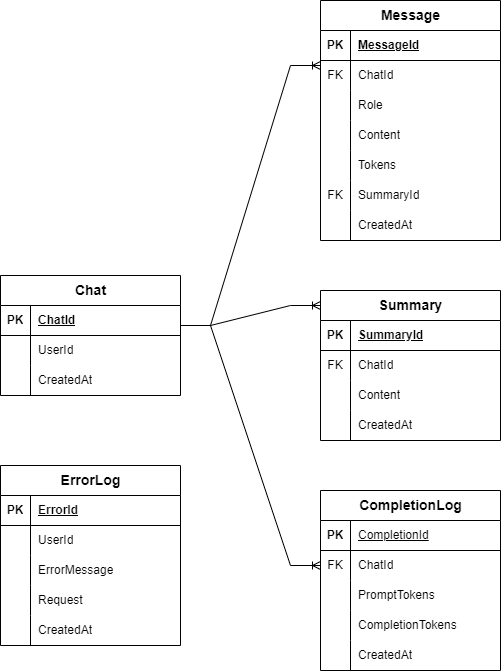

The diagram above was exported from draw.io. Its source (the exported page's mxGraphModel, read from the mxfile embedded in the PNG):
<mxGraphModel dx="1434" dy="738" grid="1" gridSize="10" guides="1" tooltips="1" connect="1" arrows="1" fold="1" page="1" pageScale="1" pageWidth="850" pageHeight="1100" math="0" shadow="0">
  <root>
    <mxCell id="0" />
    <mxCell id="1" parent="0" />
    <mxCell id="2" value="&lt;font style=&quot;font-size: 14px;&quot;&gt;Chat&lt;/font&gt;" style="shape=table;startSize=30;container=1;collapsible=1;childLayout=tableLayout;fixedRows=1;rowLines=0;fontStyle=1;align=center;resizeLast=1;html=1;" vertex="1" parent="1">
      <mxGeometry x="90" y="360" width="180" height="120" as="geometry" />
    </mxCell>
    <mxCell id="3" value="" style="shape=tableRow;horizontal=0;startSize=0;swimlaneHead=0;swimlaneBody=0;fillColor=none;collapsible=0;dropTarget=0;points=[[0,0.5],[1,0.5]];portConstraint=eastwest;top=0;left=0;right=0;bottom=1;" vertex="1" parent="2">
      <mxGeometry y="30" width="180" height="30" as="geometry" />
    </mxCell>
    <mxCell id="4" value="PK" style="shape=partialRectangle;connectable=0;fillColor=none;top=0;left=0;bottom=0;right=0;fontStyle=1;overflow=hidden;whiteSpace=wrap;html=1;" vertex="1" parent="3">
      <mxGeometry width="30" height="30" as="geometry">
        <mxRectangle width="30" height="30" as="alternateBounds" />
      </mxGeometry>
    </mxCell>
    <mxCell id="5" value="ChatId" style="shape=partialRectangle;connectable=0;fillColor=none;top=0;left=0;bottom=0;right=0;align=left;spacingLeft=6;fontStyle=5;overflow=hidden;whiteSpace=wrap;html=1;" vertex="1" parent="3">
      <mxGeometry x="30" width="150" height="30" as="geometry">
        <mxRectangle width="150" height="30" as="alternateBounds" />
      </mxGeometry>
    </mxCell>
    <mxCell id="6" value="" style="shape=tableRow;horizontal=0;startSize=0;swimlaneHead=0;swimlaneBody=0;fillColor=none;collapsible=0;dropTarget=0;points=[[0,0.5],[1,0.5]];portConstraint=eastwest;top=0;left=0;right=0;bottom=0;" vertex="1" parent="2">
      <mxGeometry y="60" width="180" height="30" as="geometry" />
    </mxCell>
    <mxCell id="7" value="" style="shape=partialRectangle;connectable=0;fillColor=none;top=0;left=0;bottom=0;right=0;editable=1;overflow=hidden;whiteSpace=wrap;html=1;" vertex="1" parent="6">
      <mxGeometry width="30" height="30" as="geometry">
        <mxRectangle width="30" height="30" as="alternateBounds" />
      </mxGeometry>
    </mxCell>
    <mxCell id="8" value="UserId" style="shape=partialRectangle;connectable=0;fillColor=none;top=0;left=0;bottom=0;right=0;align=left;spacingLeft=6;overflow=hidden;whiteSpace=wrap;html=1;" vertex="1" parent="6">
      <mxGeometry x="30" width="150" height="30" as="geometry">
        <mxRectangle width="150" height="30" as="alternateBounds" />
      </mxGeometry>
    </mxCell>
    <mxCell id="9" value="" style="shape=tableRow;horizontal=0;startSize=0;swimlaneHead=0;swimlaneBody=0;fillColor=none;collapsible=0;dropTarget=0;points=[[0,0.5],[1,0.5]];portConstraint=eastwest;top=0;left=0;right=0;bottom=0;" vertex="1" parent="2">
      <mxGeometry y="90" width="180" height="30" as="geometry" />
    </mxCell>
    <mxCell id="10" value="" style="shape=partialRectangle;connectable=0;fillColor=none;top=0;left=0;bottom=0;right=0;editable=1;overflow=hidden;whiteSpace=wrap;html=1;" vertex="1" parent="9">
      <mxGeometry width="30" height="30" as="geometry">
        <mxRectangle width="30" height="30" as="alternateBounds" />
      </mxGeometry>
    </mxCell>
    <mxCell id="11" value="CreatedAt" style="shape=partialRectangle;connectable=0;fillColor=none;top=0;left=0;bottom=0;right=0;align=left;spacingLeft=6;overflow=hidden;whiteSpace=wrap;html=1;" vertex="1" parent="9">
      <mxGeometry x="30" width="150" height="30" as="geometry">
        <mxRectangle width="150" height="30" as="alternateBounds" />
      </mxGeometry>
    </mxCell>
    <mxCell id="12" value="&lt;font style=&quot;font-size: 14px;&quot;&gt;Message&lt;/font&gt;" style="shape=table;startSize=30;container=1;collapsible=1;childLayout=tableLayout;fixedRows=1;rowLines=0;fontStyle=1;align=center;resizeLast=1;html=1;" vertex="1" parent="1">
      <mxGeometry x="410" y="85" width="180" height="240" as="geometry" />
    </mxCell>
    <mxCell id="13" value="" style="shape=tableRow;horizontal=0;startSize=0;swimlaneHead=0;swimlaneBody=0;fillColor=none;collapsible=0;dropTarget=0;points=[[0,0.5],[1,0.5]];portConstraint=eastwest;top=0;left=0;right=0;bottom=1;" vertex="1" parent="12">
      <mxGeometry y="30" width="180" height="30" as="geometry" />
    </mxCell>
    <mxCell id="14" value="PK" style="shape=partialRectangle;connectable=0;fillColor=none;top=0;left=0;bottom=0;right=0;fontStyle=1;overflow=hidden;whiteSpace=wrap;html=1;" vertex="1" parent="13">
      <mxGeometry width="30" height="30" as="geometry">
        <mxRectangle width="30" height="30" as="alternateBounds" />
      </mxGeometry>
    </mxCell>
    <mxCell id="15" value="MessageId" style="shape=partialRectangle;connectable=0;fillColor=none;top=0;left=0;bottom=0;right=0;align=left;spacingLeft=6;fontStyle=5;overflow=hidden;whiteSpace=wrap;html=1;" vertex="1" parent="13">
      <mxGeometry x="30" width="150" height="30" as="geometry">
        <mxRectangle width="150" height="30" as="alternateBounds" />
      </mxGeometry>
    </mxCell>
    <mxCell id="16" value="" style="shape=tableRow;horizontal=0;startSize=0;swimlaneHead=0;swimlaneBody=0;fillColor=none;collapsible=0;dropTarget=0;points=[[0,0.5],[1,0.5]];portConstraint=eastwest;top=0;left=0;right=0;bottom=0;" vertex="1" parent="12">
      <mxGeometry y="60" width="180" height="30" as="geometry" />
    </mxCell>
    <mxCell id="17" value="FK" style="shape=partialRectangle;connectable=0;fillColor=none;top=0;left=0;bottom=0;right=0;editable=1;overflow=hidden;whiteSpace=wrap;html=1;" vertex="1" parent="16">
      <mxGeometry width="30" height="30" as="geometry">
        <mxRectangle width="30" height="30" as="alternateBounds" />
      </mxGeometry>
    </mxCell>
    <mxCell id="18" value="ChatId" style="shape=partialRectangle;connectable=0;fillColor=none;top=0;left=0;bottom=0;right=0;align=left;spacingLeft=6;overflow=hidden;whiteSpace=wrap;html=1;" vertex="1" parent="16">
      <mxGeometry x="30" width="150" height="30" as="geometry">
        <mxRectangle width="150" height="30" as="alternateBounds" />
      </mxGeometry>
    </mxCell>
    <mxCell id="19" value="" style="shape=tableRow;horizontal=0;startSize=0;swimlaneHead=0;swimlaneBody=0;fillColor=none;collapsible=0;dropTarget=0;points=[[0,0.5],[1,0.5]];portConstraint=eastwest;top=0;left=0;right=0;bottom=0;" vertex="1" parent="12">
      <mxGeometry y="90" width="180" height="30" as="geometry" />
    </mxCell>
    <mxCell id="20" value="" style="shape=partialRectangle;connectable=0;fillColor=none;top=0;left=0;bottom=0;right=0;editable=1;overflow=hidden;whiteSpace=wrap;html=1;" vertex="1" parent="19">
      <mxGeometry width="30" height="30" as="geometry">
        <mxRectangle width="30" height="30" as="alternateBounds" />
      </mxGeometry>
    </mxCell>
    <mxCell id="21" value="Role" style="shape=partialRectangle;connectable=0;fillColor=none;top=0;left=0;bottom=0;right=0;align=left;spacingLeft=6;overflow=hidden;whiteSpace=wrap;html=1;" vertex="1" parent="19">
      <mxGeometry x="30" width="150" height="30" as="geometry">
        <mxRectangle width="150" height="30" as="alternateBounds" />
      </mxGeometry>
    </mxCell>
    <mxCell id="22" style="shape=tableRow;horizontal=0;startSize=0;swimlaneHead=0;swimlaneBody=0;fillColor=none;collapsible=0;dropTarget=0;points=[[0,0.5],[1,0.5]];portConstraint=eastwest;top=0;left=0;right=0;bottom=0;" vertex="1" parent="12">
      <mxGeometry y="120" width="180" height="30" as="geometry" />
    </mxCell>
    <mxCell id="23" style="shape=partialRectangle;connectable=0;fillColor=none;top=0;left=0;bottom=0;right=0;editable=1;overflow=hidden;whiteSpace=wrap;html=1;" vertex="1" parent="22">
      <mxGeometry width="30" height="30" as="geometry">
        <mxRectangle width="30" height="30" as="alternateBounds" />
      </mxGeometry>
    </mxCell>
    <mxCell id="24" value="Content" style="shape=partialRectangle;connectable=0;fillColor=none;top=0;left=0;bottom=0;right=0;align=left;spacingLeft=6;overflow=hidden;whiteSpace=wrap;html=1;" vertex="1" parent="22">
      <mxGeometry x="30" width="150" height="30" as="geometry">
        <mxRectangle width="150" height="30" as="alternateBounds" />
      </mxGeometry>
    </mxCell>
    <mxCell id="25" style="shape=tableRow;horizontal=0;startSize=0;swimlaneHead=0;swimlaneBody=0;fillColor=none;collapsible=0;dropTarget=0;points=[[0,0.5],[1,0.5]];portConstraint=eastwest;top=0;left=0;right=0;bottom=0;" vertex="1" parent="12">
      <mxGeometry y="150" width="180" height="30" as="geometry" />
    </mxCell>
    <mxCell id="26" style="shape=partialRectangle;connectable=0;fillColor=none;top=0;left=0;bottom=0;right=0;editable=1;overflow=hidden;whiteSpace=wrap;html=1;" vertex="1" parent="25">
      <mxGeometry width="30" height="30" as="geometry">
        <mxRectangle width="30" height="30" as="alternateBounds" />
      </mxGeometry>
    </mxCell>
    <mxCell id="27" value="Tokens" style="shape=partialRectangle;connectable=0;fillColor=none;top=0;left=0;bottom=0;right=0;align=left;spacingLeft=6;overflow=hidden;whiteSpace=wrap;html=1;" vertex="1" parent="25">
      <mxGeometry x="30" width="150" height="30" as="geometry">
        <mxRectangle width="150" height="30" as="alternateBounds" />
      </mxGeometry>
    </mxCell>
    <mxCell id="28" style="shape=tableRow;horizontal=0;startSize=0;swimlaneHead=0;swimlaneBody=0;fillColor=none;collapsible=0;dropTarget=0;points=[[0,0.5],[1,0.5]];portConstraint=eastwest;top=0;left=0;right=0;bottom=0;" vertex="1" parent="12">
      <mxGeometry y="180" width="180" height="30" as="geometry" />
    </mxCell>
    <mxCell id="29" value="FK" style="shape=partialRectangle;connectable=0;fillColor=none;top=0;left=0;bottom=0;right=0;editable=1;overflow=hidden;whiteSpace=wrap;html=1;" vertex="1" parent="28">
      <mxGeometry width="30" height="30" as="geometry">
        <mxRectangle width="30" height="30" as="alternateBounds" />
      </mxGeometry>
    </mxCell>
    <mxCell id="30" value="SummaryId" style="shape=partialRectangle;connectable=0;fillColor=none;top=0;left=0;bottom=0;right=0;align=left;spacingLeft=6;overflow=hidden;whiteSpace=wrap;html=1;" vertex="1" parent="28">
      <mxGeometry x="30" width="150" height="30" as="geometry">
        <mxRectangle width="150" height="30" as="alternateBounds" />
      </mxGeometry>
    </mxCell>
    <mxCell id="31" style="shape=tableRow;horizontal=0;startSize=0;swimlaneHead=0;swimlaneBody=0;fillColor=none;collapsible=0;dropTarget=0;points=[[0,0.5],[1,0.5]];portConstraint=eastwest;top=0;left=0;right=0;bottom=0;" vertex="1" parent="12">
      <mxGeometry y="210" width="180" height="30" as="geometry" />
    </mxCell>
    <mxCell id="32" style="shape=partialRectangle;connectable=0;fillColor=none;top=0;left=0;bottom=0;right=0;editable=1;overflow=hidden;whiteSpace=wrap;html=1;" vertex="1" parent="31">
      <mxGeometry width="30" height="30" as="geometry">
        <mxRectangle width="30" height="30" as="alternateBounds" />
      </mxGeometry>
    </mxCell>
    <mxCell id="33" value="CreatedAt" style="shape=partialRectangle;connectable=0;fillColor=none;top=0;left=0;bottom=0;right=0;align=left;spacingLeft=6;overflow=hidden;whiteSpace=wrap;html=1;" vertex="1" parent="31">
      <mxGeometry x="30" width="150" height="30" as="geometry">
        <mxRectangle width="150" height="30" as="alternateBounds" />
      </mxGeometry>
    </mxCell>
    <mxCell id="34" value="&lt;font style=&quot;font-size: 14px;&quot;&gt;Summary&lt;/font&gt;" style="shape=table;startSize=30;container=1;collapsible=1;childLayout=tableLayout;fixedRows=1;rowLines=0;fontStyle=1;align=center;resizeLast=1;html=1;" vertex="1" parent="1">
      <mxGeometry x="410" y="375" width="180" height="150" as="geometry" />
    </mxCell>
    <mxCell id="35" value="" style="shape=tableRow;horizontal=0;startSize=0;swimlaneHead=0;swimlaneBody=0;fillColor=none;collapsible=0;dropTarget=0;points=[[0,0.5],[1,0.5]];portConstraint=eastwest;top=0;left=0;right=0;bottom=1;" vertex="1" parent="34">
      <mxGeometry y="30" width="180" height="30" as="geometry" />
    </mxCell>
    <mxCell id="36" value="PK" style="shape=partialRectangle;connectable=0;fillColor=none;top=0;left=0;bottom=0;right=0;fontStyle=1;overflow=hidden;whiteSpace=wrap;html=1;" vertex="1" parent="35">
      <mxGeometry width="30" height="30" as="geometry">
        <mxRectangle width="30" height="30" as="alternateBounds" />
      </mxGeometry>
    </mxCell>
    <mxCell id="37" value="SummaryId" style="shape=partialRectangle;connectable=0;fillColor=none;top=0;left=0;bottom=0;right=0;align=left;spacingLeft=6;fontStyle=5;overflow=hidden;whiteSpace=wrap;html=1;" vertex="1" parent="35">
      <mxGeometry x="30" width="150" height="30" as="geometry">
        <mxRectangle width="150" height="30" as="alternateBounds" />
      </mxGeometry>
    </mxCell>
    <mxCell id="38" value="" style="shape=tableRow;horizontal=0;startSize=0;swimlaneHead=0;swimlaneBody=0;fillColor=none;collapsible=0;dropTarget=0;points=[[0,0.5],[1,0.5]];portConstraint=eastwest;top=0;left=0;right=0;bottom=0;" vertex="1" parent="34">
      <mxGeometry y="60" width="180" height="30" as="geometry" />
    </mxCell>
    <mxCell id="39" value="FK" style="shape=partialRectangle;connectable=0;fillColor=none;top=0;left=0;bottom=0;right=0;editable=1;overflow=hidden;whiteSpace=wrap;html=1;" vertex="1" parent="38">
      <mxGeometry width="30" height="30" as="geometry">
        <mxRectangle width="30" height="30" as="alternateBounds" />
      </mxGeometry>
    </mxCell>
    <mxCell id="40" value="ChatId" style="shape=partialRectangle;connectable=0;fillColor=none;top=0;left=0;bottom=0;right=0;align=left;spacingLeft=6;overflow=hidden;whiteSpace=wrap;html=1;" vertex="1" parent="38">
      <mxGeometry x="30" width="150" height="30" as="geometry">
        <mxRectangle width="150" height="30" as="alternateBounds" />
      </mxGeometry>
    </mxCell>
    <mxCell id="41" style="shape=tableRow;horizontal=0;startSize=0;swimlaneHead=0;swimlaneBody=0;fillColor=none;collapsible=0;dropTarget=0;points=[[0,0.5],[1,0.5]];portConstraint=eastwest;top=0;left=0;right=0;bottom=0;" vertex="1" parent="34">
      <mxGeometry y="90" width="180" height="30" as="geometry" />
    </mxCell>
    <mxCell id="42" style="shape=partialRectangle;connectable=0;fillColor=none;top=0;left=0;bottom=0;right=0;editable=1;overflow=hidden;whiteSpace=wrap;html=1;" vertex="1" parent="41">
      <mxGeometry width="30" height="30" as="geometry">
        <mxRectangle width="30" height="30" as="alternateBounds" />
      </mxGeometry>
    </mxCell>
    <mxCell id="43" value="Content" style="shape=partialRectangle;connectable=0;fillColor=none;top=0;left=0;bottom=0;right=0;align=left;spacingLeft=6;overflow=hidden;whiteSpace=wrap;html=1;" vertex="1" parent="41">
      <mxGeometry x="30" width="150" height="30" as="geometry">
        <mxRectangle width="150" height="30" as="alternateBounds" />
      </mxGeometry>
    </mxCell>
    <mxCell id="44" value="" style="shape=tableRow;horizontal=0;startSize=0;swimlaneHead=0;swimlaneBody=0;fillColor=none;collapsible=0;dropTarget=0;points=[[0,0.5],[1,0.5]];portConstraint=eastwest;top=0;left=0;right=0;bottom=0;" vertex="1" parent="34">
      <mxGeometry y="120" width="180" height="30" as="geometry" />
    </mxCell>
    <mxCell id="45" value="" style="shape=partialRectangle;connectable=0;fillColor=none;top=0;left=0;bottom=0;right=0;editable=1;overflow=hidden;whiteSpace=wrap;html=1;" vertex="1" parent="44">
      <mxGeometry width="30" height="30" as="geometry">
        <mxRectangle width="30" height="30" as="alternateBounds" />
      </mxGeometry>
    </mxCell>
    <mxCell id="46" value="CreatedAt" style="shape=partialRectangle;connectable=0;fillColor=none;top=0;left=0;bottom=0;right=0;align=left;spacingLeft=6;overflow=hidden;whiteSpace=wrap;html=1;" vertex="1" parent="44">
      <mxGeometry x="30" width="150" height="30" as="geometry">
        <mxRectangle width="150" height="30" as="alternateBounds" />
      </mxGeometry>
    </mxCell>
    <mxCell id="47" value="" style="edgeStyle=entityRelationEdgeStyle;fontSize=12;html=1;endArrow=ERoneToMany;rounded=0;exitX=1;exitY=0.5;exitDx=0;exitDy=0;entryX=0;entryY=0.5;entryDx=0;entryDy=0;" edge="1" parent="1">
      <mxGeometry width="100" height="100" relative="1" as="geometry">
        <mxPoint x="270.00000000000006" y="410" as="sourcePoint" />
        <mxPoint x="410" y="150" as="targetPoint" />
      </mxGeometry>
    </mxCell>
    <mxCell id="48" value="" style="edgeStyle=entityRelationEdgeStyle;fontSize=12;html=1;endArrow=ERoneToMany;rounded=0;exitX=1;exitY=0.5;exitDx=0;exitDy=0;entryX=0;entryY=0.5;entryDx=0;entryDy=0;" edge="1" parent="1">
      <mxGeometry width="100" height="100" relative="1" as="geometry">
        <mxPoint x="270.00000000000006" y="410" as="sourcePoint" />
        <mxPoint x="410" y="390" as="targetPoint" />
        <Array as="points">
          <mxPoint x="390" y="585" />
        </Array>
      </mxGeometry>
    </mxCell>
    <mxCell id="49" value="&lt;span style=&quot;font-size: 14px;&quot;&gt;CompletionLog&lt;/span&gt;" style="shape=table;startSize=30;container=1;collapsible=1;childLayout=tableLayout;fixedRows=1;rowLines=0;fontStyle=1;align=center;resizeLast=1;html=1;" vertex="1" parent="1">
      <mxGeometry x="410" y="575" width="180" height="180" as="geometry" />
    </mxCell>
    <mxCell id="50" value="" style="shape=tableRow;horizontal=0;startSize=0;swimlaneHead=0;swimlaneBody=0;fillColor=none;collapsible=0;dropTarget=0;points=[[0,0.5],[1,0.5]];portConstraint=eastwest;top=0;left=0;right=0;bottom=1;" vertex="1" parent="49">
      <mxGeometry y="30" width="180" height="30" as="geometry" />
    </mxCell>
    <mxCell id="51" value="PK" style="shape=partialRectangle;connectable=0;fillColor=none;top=0;left=0;bottom=0;right=0;fontStyle=1;overflow=hidden;whiteSpace=wrap;html=1;" vertex="1" parent="50">
      <mxGeometry width="30" height="30" as="geometry">
        <mxRectangle width="30" height="30" as="alternateBounds" />
      </mxGeometry>
    </mxCell>
    <mxCell id="52" value="&lt;span style=&quot;font-weight: 400;&quot;&gt;CompletionId&lt;/span&gt;" style="shape=partialRectangle;connectable=0;fillColor=none;top=0;left=0;bottom=0;right=0;align=left;spacingLeft=6;fontStyle=5;overflow=hidden;whiteSpace=wrap;html=1;" vertex="1" parent="50">
      <mxGeometry x="30" width="150" height="30" as="geometry">
        <mxRectangle width="150" height="30" as="alternateBounds" />
      </mxGeometry>
    </mxCell>
    <mxCell id="53" value="" style="shape=tableRow;horizontal=0;startSize=0;swimlaneHead=0;swimlaneBody=0;fillColor=none;collapsible=0;dropTarget=0;points=[[0,0.5],[1,0.5]];portConstraint=eastwest;top=0;left=0;right=0;bottom=0;" vertex="1" parent="49">
      <mxGeometry y="60" width="180" height="30" as="geometry" />
    </mxCell>
    <mxCell id="54" value="FK" style="shape=partialRectangle;connectable=0;fillColor=none;top=0;left=0;bottom=0;right=0;editable=1;overflow=hidden;whiteSpace=wrap;html=1;" vertex="1" parent="53">
      <mxGeometry width="30" height="30" as="geometry">
        <mxRectangle width="30" height="30" as="alternateBounds" />
      </mxGeometry>
    </mxCell>
    <mxCell id="55" value="ChatId" style="shape=partialRectangle;connectable=0;fillColor=none;top=0;left=0;bottom=0;right=0;align=left;spacingLeft=6;overflow=hidden;whiteSpace=wrap;html=1;" vertex="1" parent="53">
      <mxGeometry x="30" width="150" height="30" as="geometry">
        <mxRectangle width="150" height="30" as="alternateBounds" />
      </mxGeometry>
    </mxCell>
    <mxCell id="56" value="" style="shape=tableRow;horizontal=0;startSize=0;swimlaneHead=0;swimlaneBody=0;fillColor=none;collapsible=0;dropTarget=0;points=[[0,0.5],[1,0.5]];portConstraint=eastwest;top=0;left=0;right=0;bottom=0;" vertex="1" parent="49">
      <mxGeometry y="90" width="180" height="30" as="geometry" />
    </mxCell>
    <mxCell id="57" value="" style="shape=partialRectangle;connectable=0;fillColor=none;top=0;left=0;bottom=0;right=0;editable=1;overflow=hidden;whiteSpace=wrap;html=1;" vertex="1" parent="56">
      <mxGeometry width="30" height="30" as="geometry">
        <mxRectangle width="30" height="30" as="alternateBounds" />
      </mxGeometry>
    </mxCell>
    <mxCell id="58" value="PromptTokens" style="shape=partialRectangle;connectable=0;fillColor=none;top=0;left=0;bottom=0;right=0;align=left;spacingLeft=6;overflow=hidden;whiteSpace=wrap;html=1;" vertex="1" parent="56">
      <mxGeometry x="30" width="150" height="30" as="geometry">
        <mxRectangle width="150" height="30" as="alternateBounds" />
      </mxGeometry>
    </mxCell>
    <mxCell id="59" style="shape=tableRow;horizontal=0;startSize=0;swimlaneHead=0;swimlaneBody=0;fillColor=none;collapsible=0;dropTarget=0;points=[[0,0.5],[1,0.5]];portConstraint=eastwest;top=0;left=0;right=0;bottom=0;" vertex="1" parent="49">
      <mxGeometry y="120" width="180" height="30" as="geometry" />
    </mxCell>
    <mxCell id="60" style="shape=partialRectangle;connectable=0;fillColor=none;top=0;left=0;bottom=0;right=0;editable=1;overflow=hidden;whiteSpace=wrap;html=1;" vertex="1" parent="59">
      <mxGeometry width="30" height="30" as="geometry">
        <mxRectangle width="30" height="30" as="alternateBounds" />
      </mxGeometry>
    </mxCell>
    <mxCell id="61" value="CompletionTokens" style="shape=partialRectangle;connectable=0;fillColor=none;top=0;left=0;bottom=0;right=0;align=left;spacingLeft=6;overflow=hidden;whiteSpace=wrap;html=1;" vertex="1" parent="59">
      <mxGeometry x="30" width="150" height="30" as="geometry">
        <mxRectangle width="150" height="30" as="alternateBounds" />
      </mxGeometry>
    </mxCell>
    <mxCell id="62" style="shape=tableRow;horizontal=0;startSize=0;swimlaneHead=0;swimlaneBody=0;fillColor=none;collapsible=0;dropTarget=0;points=[[0,0.5],[1,0.5]];portConstraint=eastwest;top=0;left=0;right=0;bottom=0;" vertex="1" parent="49">
      <mxGeometry y="150" width="180" height="30" as="geometry" />
    </mxCell>
    <mxCell id="63" style="shape=partialRectangle;connectable=0;fillColor=none;top=0;left=0;bottom=0;right=0;editable=1;overflow=hidden;whiteSpace=wrap;html=1;" vertex="1" parent="62">
      <mxGeometry width="30" height="30" as="geometry">
        <mxRectangle width="30" height="30" as="alternateBounds" />
      </mxGeometry>
    </mxCell>
    <mxCell id="64" value="CreatedAt" style="shape=partialRectangle;connectable=0;fillColor=none;top=0;left=0;bottom=0;right=0;align=left;spacingLeft=6;overflow=hidden;whiteSpace=wrap;html=1;" vertex="1" parent="62">
      <mxGeometry x="30" width="150" height="30" as="geometry">
        <mxRectangle width="150" height="30" as="alternateBounds" />
      </mxGeometry>
    </mxCell>
    <mxCell id="65" value="" style="edgeStyle=entityRelationEdgeStyle;fontSize=12;html=1;endArrow=ERoneToMany;rounded=0;entryX=0;entryY=0.5;entryDx=0;entryDy=0;" edge="1" target="53" parent="1">
      <mxGeometry width="100" height="100" relative="1" as="geometry">
        <mxPoint x="270" y="410" as="sourcePoint" />
        <mxPoint x="250.08000000000004" y="596.22" as="targetPoint" />
        <Array as="points">
          <mxPoint x="280" y="655" />
          <mxPoint x="170" y="580" />
        </Array>
      </mxGeometry>
    </mxCell>
    <mxCell id="66" value="&lt;font style=&quot;font-size: 14px;&quot;&gt;ErrorLog&lt;/font&gt;" style="shape=table;startSize=30;container=1;collapsible=1;childLayout=tableLayout;fixedRows=1;rowLines=0;fontStyle=1;align=center;resizeLast=1;html=1;" vertex="1" parent="1">
      <mxGeometry x="90" y="550" width="180" height="180" as="geometry" />
    </mxCell>
    <mxCell id="67" value="" style="shape=tableRow;horizontal=0;startSize=0;swimlaneHead=0;swimlaneBody=0;fillColor=none;collapsible=0;dropTarget=0;points=[[0,0.5],[1,0.5]];portConstraint=eastwest;top=0;left=0;right=0;bottom=1;" vertex="1" parent="66">
      <mxGeometry y="30" width="180" height="30" as="geometry" />
    </mxCell>
    <mxCell id="68" value="PK" style="shape=partialRectangle;connectable=0;fillColor=none;top=0;left=0;bottom=0;right=0;fontStyle=1;overflow=hidden;whiteSpace=wrap;html=1;" vertex="1" parent="67">
      <mxGeometry width="30" height="30" as="geometry">
        <mxRectangle width="30" height="30" as="alternateBounds" />
      </mxGeometry>
    </mxCell>
    <mxCell id="69" value="ErrorId" style="shape=partialRectangle;connectable=0;fillColor=none;top=0;left=0;bottom=0;right=0;align=left;spacingLeft=6;fontStyle=5;overflow=hidden;whiteSpace=wrap;html=1;" vertex="1" parent="67">
      <mxGeometry x="30" width="150" height="30" as="geometry">
        <mxRectangle width="150" height="30" as="alternateBounds" />
      </mxGeometry>
    </mxCell>
    <mxCell id="70" value="" style="shape=tableRow;horizontal=0;startSize=0;swimlaneHead=0;swimlaneBody=0;fillColor=none;collapsible=0;dropTarget=0;points=[[0,0.5],[1,0.5]];portConstraint=eastwest;top=0;left=0;right=0;bottom=0;" vertex="1" parent="66">
      <mxGeometry y="60" width="180" height="30" as="geometry" />
    </mxCell>
    <mxCell id="71" value="" style="shape=partialRectangle;connectable=0;fillColor=none;top=0;left=0;bottom=0;right=0;editable=1;overflow=hidden;whiteSpace=wrap;html=1;" vertex="1" parent="70">
      <mxGeometry width="30" height="30" as="geometry">
        <mxRectangle width="30" height="30" as="alternateBounds" />
      </mxGeometry>
    </mxCell>
    <mxCell id="72" value="UserId" style="shape=partialRectangle;connectable=0;fillColor=none;top=0;left=0;bottom=0;right=0;align=left;spacingLeft=6;overflow=hidden;whiteSpace=wrap;html=1;" vertex="1" parent="70">
      <mxGeometry x="30" width="150" height="30" as="geometry">
        <mxRectangle width="150" height="30" as="alternateBounds" />
      </mxGeometry>
    </mxCell>
    <mxCell id="73" style="shape=tableRow;horizontal=0;startSize=0;swimlaneHead=0;swimlaneBody=0;fillColor=none;collapsible=0;dropTarget=0;points=[[0,0.5],[1,0.5]];portConstraint=eastwest;top=0;left=0;right=0;bottom=0;" vertex="1" parent="66">
      <mxGeometry y="90" width="180" height="30" as="geometry" />
    </mxCell>
    <mxCell id="74" style="shape=partialRectangle;connectable=0;fillColor=none;top=0;left=0;bottom=0;right=0;editable=1;overflow=hidden;whiteSpace=wrap;html=1;" vertex="1" parent="73">
      <mxGeometry width="30" height="30" as="geometry">
        <mxRectangle width="30" height="30" as="alternateBounds" />
      </mxGeometry>
    </mxCell>
    <mxCell id="75" value="ErrorMessage" style="shape=partialRectangle;connectable=0;fillColor=none;top=0;left=0;bottom=0;right=0;align=left;spacingLeft=6;overflow=hidden;whiteSpace=wrap;html=1;" vertex="1" parent="73">
      <mxGeometry x="30" width="150" height="30" as="geometry">
        <mxRectangle width="150" height="30" as="alternateBounds" />
      </mxGeometry>
    </mxCell>
    <mxCell id="76" style="shape=tableRow;horizontal=0;startSize=0;swimlaneHead=0;swimlaneBody=0;fillColor=none;collapsible=0;dropTarget=0;points=[[0,0.5],[1,0.5]];portConstraint=eastwest;top=0;left=0;right=0;bottom=0;" vertex="1" parent="66">
      <mxGeometry y="120" width="180" height="30" as="geometry" />
    </mxCell>
    <mxCell id="77" style="shape=partialRectangle;connectable=0;fillColor=none;top=0;left=0;bottom=0;right=0;editable=1;overflow=hidden;whiteSpace=wrap;html=1;" vertex="1" parent="76">
      <mxGeometry width="30" height="30" as="geometry">
        <mxRectangle width="30" height="30" as="alternateBounds" />
      </mxGeometry>
    </mxCell>
    <mxCell id="78" value="Request" style="shape=partialRectangle;connectable=0;fillColor=none;top=0;left=0;bottom=0;right=0;align=left;spacingLeft=6;overflow=hidden;whiteSpace=wrap;html=1;" vertex="1" parent="76">
      <mxGeometry x="30" width="150" height="30" as="geometry">
        <mxRectangle width="150" height="30" as="alternateBounds" />
      </mxGeometry>
    </mxCell>
    <mxCell id="79" value="" style="shape=tableRow;horizontal=0;startSize=0;swimlaneHead=0;swimlaneBody=0;fillColor=none;collapsible=0;dropTarget=0;points=[[0,0.5],[1,0.5]];portConstraint=eastwest;top=0;left=0;right=0;bottom=0;" vertex="1" parent="66">
      <mxGeometry y="150" width="180" height="30" as="geometry" />
    </mxCell>
    <mxCell id="80" value="" style="shape=partialRectangle;connectable=0;fillColor=none;top=0;left=0;bottom=0;right=0;editable=1;overflow=hidden;whiteSpace=wrap;html=1;" vertex="1" parent="79">
      <mxGeometry width="30" height="30" as="geometry">
        <mxRectangle width="30" height="30" as="alternateBounds" />
      </mxGeometry>
    </mxCell>
    <mxCell id="81" value="CreatedAt" style="shape=partialRectangle;connectable=0;fillColor=none;top=0;left=0;bottom=0;right=0;align=left;spacingLeft=6;overflow=hidden;whiteSpace=wrap;html=1;" vertex="1" parent="79">
      <mxGeometry x="30" width="150" height="30" as="geometry">
        <mxRectangle width="150" height="30" as="alternateBounds" />
      </mxGeometry>
    </mxCell>
  </root>
</mxGraphModel>